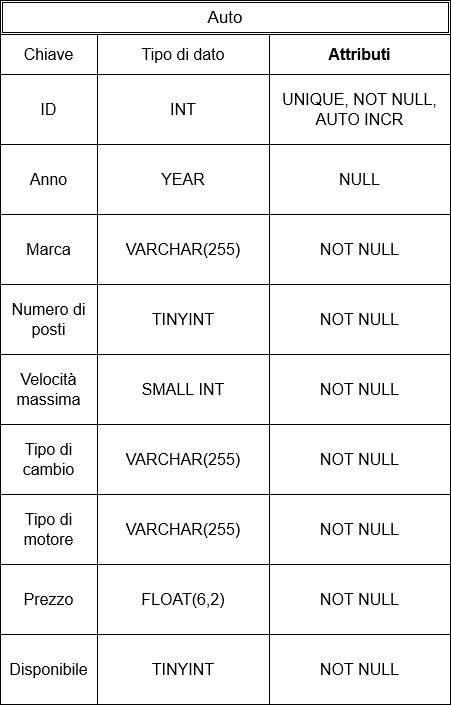

The diagram above was exported from draw.io. Its source (the exported page's mxGraphModel, read from the mxfile embedded in the PNG):
<mxGraphModel dx="1221" dy="654" grid="1" gridSize="10" guides="1" tooltips="1" connect="1" arrows="1" fold="1" page="1" pageScale="1" pageWidth="827" pageHeight="1169" math="0" shadow="0">
  <root>
    <mxCell id="0" />
    <mxCell id="1" parent="0" />
    <mxCell id="FC20XNXF_bUWiF-009iO-24" value="&lt;font style=&quot;font-size: 17px;&quot;&gt;Auto&lt;/font&gt;" style="shape=ext;double=1;rounded=0;whiteSpace=wrap;html=1;" vertex="1" parent="1">
      <mxGeometry x="130" y="106" width="450" height="34" as="geometry" />
    </mxCell>
    <mxCell id="FC20XNXF_bUWiF-009iO-1" value="" style="shape=table;startSize=0;container=1;collapsible=0;childLayout=tableLayout;fontSize=16;" vertex="1" parent="1">
      <mxGeometry x="130" y="140" width="450" height="670" as="geometry" />
    </mxCell>
    <mxCell id="FC20XNXF_bUWiF-009iO-14" style="shape=tableRow;horizontal=0;startSize=0;swimlaneHead=0;swimlaneBody=0;strokeColor=inherit;top=0;left=0;bottom=0;right=0;collapsible=0;dropTarget=0;fillColor=none;points=[[0,0.5],[1,0.5]];portConstraint=eastwest;fontSize=16;" vertex="1" parent="FC20XNXF_bUWiF-009iO-1">
      <mxGeometry width="450" height="40" as="geometry" />
    </mxCell>
    <mxCell id="FC20XNXF_bUWiF-009iO-18" value="Chiave" style="shape=partialRectangle;html=1;whiteSpace=wrap;connectable=0;strokeColor=inherit;overflow=hidden;fillColor=none;top=0;left=0;bottom=0;right=0;pointerEvents=1;fontSize=16;" vertex="1" parent="FC20XNXF_bUWiF-009iO-14">
      <mxGeometry width="97" height="40" as="geometry">
        <mxRectangle width="97" height="40" as="alternateBounds" />
      </mxGeometry>
    </mxCell>
    <mxCell id="FC20XNXF_bUWiF-009iO-15" value="Tipo di dato" style="shape=partialRectangle;html=1;whiteSpace=wrap;connectable=0;strokeColor=inherit;overflow=hidden;fillColor=none;top=0;left=0;bottom=0;right=0;pointerEvents=1;fontSize=16;" vertex="1" parent="FC20XNXF_bUWiF-009iO-14">
      <mxGeometry x="97" width="172" height="40" as="geometry">
        <mxRectangle width="172" height="40" as="alternateBounds" />
      </mxGeometry>
    </mxCell>
    <mxCell id="FC20XNXF_bUWiF-009iO-29" value="Attributi" style="shape=partialRectangle;html=1;whiteSpace=wrap;connectable=0;strokeColor=inherit;overflow=hidden;fillColor=none;top=0;left=0;bottom=0;right=0;pointerEvents=1;fontSize=16;fontStyle=1" vertex="1" parent="FC20XNXF_bUWiF-009iO-14">
      <mxGeometry x="269" width="181" height="40" as="geometry">
        <mxRectangle width="181" height="40" as="alternateBounds" />
      </mxGeometry>
    </mxCell>
    <mxCell id="FC20XNXF_bUWiF-009iO-2" value="" style="shape=tableRow;horizontal=0;startSize=0;swimlaneHead=0;swimlaneBody=0;strokeColor=inherit;top=0;left=0;bottom=0;right=0;collapsible=0;dropTarget=0;fillColor=none;points=[[0,0.5],[1,0.5]];portConstraint=eastwest;fontSize=16;" vertex="1" parent="FC20XNXF_bUWiF-009iO-1">
      <mxGeometry y="40" width="450" height="70" as="geometry" />
    </mxCell>
    <mxCell id="FC20XNXF_bUWiF-009iO-19" value="ID" style="shape=partialRectangle;html=1;whiteSpace=wrap;connectable=0;strokeColor=inherit;overflow=hidden;fillColor=none;top=0;left=0;bottom=0;right=0;pointerEvents=1;fontSize=16;" vertex="1" parent="FC20XNXF_bUWiF-009iO-2">
      <mxGeometry width="97" height="70" as="geometry">
        <mxRectangle width="97" height="70" as="alternateBounds" />
      </mxGeometry>
    </mxCell>
    <mxCell id="FC20XNXF_bUWiF-009iO-3" value="INT" style="shape=partialRectangle;html=1;whiteSpace=wrap;connectable=0;strokeColor=inherit;overflow=hidden;fillColor=none;top=0;left=0;bottom=0;right=0;pointerEvents=1;fontSize=16;" vertex="1" parent="FC20XNXF_bUWiF-009iO-2">
      <mxGeometry x="97" width="172" height="70" as="geometry">
        <mxRectangle width="172" height="70" as="alternateBounds" />
      </mxGeometry>
    </mxCell>
    <mxCell id="FC20XNXF_bUWiF-009iO-30" value="UNIQUE, NOT NULL, AUTO INCR" style="shape=partialRectangle;html=1;whiteSpace=wrap;connectable=0;strokeColor=inherit;overflow=hidden;fillColor=none;top=0;left=0;bottom=0;right=0;pointerEvents=1;fontSize=16;" vertex="1" parent="FC20XNXF_bUWiF-009iO-2">
      <mxGeometry x="269" width="181" height="70" as="geometry">
        <mxRectangle width="181" height="70" as="alternateBounds" />
      </mxGeometry>
    </mxCell>
    <mxCell id="FC20XNXF_bUWiF-009iO-10" value="" style="shape=tableRow;horizontal=0;startSize=0;swimlaneHead=0;swimlaneBody=0;strokeColor=inherit;top=0;left=0;bottom=0;right=0;collapsible=0;dropTarget=0;fillColor=none;points=[[0,0.5],[1,0.5]];portConstraint=eastwest;fontSize=16;" vertex="1" parent="FC20XNXF_bUWiF-009iO-1">
      <mxGeometry y="110" width="450" height="70" as="geometry" />
    </mxCell>
    <mxCell id="FC20XNXF_bUWiF-009iO-20" value="Anno" style="shape=partialRectangle;html=1;whiteSpace=wrap;connectable=0;strokeColor=inherit;overflow=hidden;fillColor=none;top=0;left=0;bottom=0;right=0;pointerEvents=1;fontSize=16;" vertex="1" parent="FC20XNXF_bUWiF-009iO-10">
      <mxGeometry width="97" height="70" as="geometry">
        <mxRectangle width="97" height="70" as="alternateBounds" />
      </mxGeometry>
    </mxCell>
    <mxCell id="FC20XNXF_bUWiF-009iO-11" value="YEAR" style="shape=partialRectangle;html=1;whiteSpace=wrap;connectable=0;strokeColor=inherit;overflow=hidden;fillColor=none;top=0;left=0;bottom=0;right=0;pointerEvents=1;fontSize=16;" vertex="1" parent="FC20XNXF_bUWiF-009iO-10">
      <mxGeometry x="97" width="172" height="70" as="geometry">
        <mxRectangle width="172" height="70" as="alternateBounds" />
      </mxGeometry>
    </mxCell>
    <mxCell id="FC20XNXF_bUWiF-009iO-31" value="NULL" style="shape=partialRectangle;html=1;whiteSpace=wrap;connectable=0;strokeColor=inherit;overflow=hidden;fillColor=none;top=0;left=0;bottom=0;right=0;pointerEvents=1;fontSize=16;" vertex="1" parent="FC20XNXF_bUWiF-009iO-10">
      <mxGeometry x="269" width="181" height="70" as="geometry">
        <mxRectangle width="181" height="70" as="alternateBounds" />
      </mxGeometry>
    </mxCell>
    <mxCell id="FC20XNXF_bUWiF-009iO-35" style="shape=tableRow;horizontal=0;startSize=0;swimlaneHead=0;swimlaneBody=0;strokeColor=inherit;top=0;left=0;bottom=0;right=0;collapsible=0;dropTarget=0;fillColor=none;points=[[0,0.5],[1,0.5]];portConstraint=eastwest;fontSize=16;" vertex="1" parent="FC20XNXF_bUWiF-009iO-1">
      <mxGeometry y="180" width="450" height="70" as="geometry" />
    </mxCell>
    <mxCell id="FC20XNXF_bUWiF-009iO-36" value="Marca" style="shape=partialRectangle;html=1;whiteSpace=wrap;connectable=0;strokeColor=inherit;overflow=hidden;fillColor=none;top=0;left=0;bottom=0;right=0;pointerEvents=1;fontSize=16;" vertex="1" parent="FC20XNXF_bUWiF-009iO-35">
      <mxGeometry width="97" height="70" as="geometry">
        <mxRectangle width="97" height="70" as="alternateBounds" />
      </mxGeometry>
    </mxCell>
    <mxCell id="FC20XNXF_bUWiF-009iO-37" value="VARCHAR(255)" style="shape=partialRectangle;html=1;whiteSpace=wrap;connectable=0;strokeColor=inherit;overflow=hidden;fillColor=none;top=0;left=0;bottom=0;right=0;pointerEvents=1;fontSize=16;" vertex="1" parent="FC20XNXF_bUWiF-009iO-35">
      <mxGeometry x="97" width="172" height="70" as="geometry">
        <mxRectangle width="172" height="70" as="alternateBounds" />
      </mxGeometry>
    </mxCell>
    <mxCell id="FC20XNXF_bUWiF-009iO-38" value="NOT NULL" style="shape=partialRectangle;html=1;whiteSpace=wrap;connectable=0;strokeColor=inherit;overflow=hidden;fillColor=none;top=0;left=0;bottom=0;right=0;pointerEvents=1;fontSize=16;" vertex="1" parent="FC20XNXF_bUWiF-009iO-35">
      <mxGeometry x="269" width="181" height="70" as="geometry">
        <mxRectangle width="181" height="70" as="alternateBounds" />
      </mxGeometry>
    </mxCell>
    <mxCell id="FC20XNXF_bUWiF-009iO-40" style="shape=tableRow;horizontal=0;startSize=0;swimlaneHead=0;swimlaneBody=0;strokeColor=inherit;top=0;left=0;bottom=0;right=0;collapsible=0;dropTarget=0;fillColor=none;points=[[0,0.5],[1,0.5]];portConstraint=eastwest;fontSize=16;" vertex="1" parent="FC20XNXF_bUWiF-009iO-1">
      <mxGeometry y="250" width="450" height="70" as="geometry" />
    </mxCell>
    <mxCell id="FC20XNXF_bUWiF-009iO-41" value="Numero di posti" style="shape=partialRectangle;html=1;whiteSpace=wrap;connectable=0;strokeColor=inherit;overflow=hidden;fillColor=none;top=0;left=0;bottom=0;right=0;pointerEvents=1;fontSize=16;" vertex="1" parent="FC20XNXF_bUWiF-009iO-40">
      <mxGeometry width="97" height="70" as="geometry">
        <mxRectangle width="97" height="70" as="alternateBounds" />
      </mxGeometry>
    </mxCell>
    <mxCell id="FC20XNXF_bUWiF-009iO-42" value="TINYINT" style="shape=partialRectangle;html=1;whiteSpace=wrap;connectable=0;strokeColor=inherit;overflow=hidden;fillColor=none;top=0;left=0;bottom=0;right=0;pointerEvents=1;fontSize=16;" vertex="1" parent="FC20XNXF_bUWiF-009iO-40">
      <mxGeometry x="97" width="172" height="70" as="geometry">
        <mxRectangle width="172" height="70" as="alternateBounds" />
      </mxGeometry>
    </mxCell>
    <mxCell id="FC20XNXF_bUWiF-009iO-43" value="NOT NULL" style="shape=partialRectangle;html=1;whiteSpace=wrap;connectable=0;strokeColor=inherit;overflow=hidden;fillColor=none;top=0;left=0;bottom=0;right=0;pointerEvents=1;fontSize=16;" vertex="1" parent="FC20XNXF_bUWiF-009iO-40">
      <mxGeometry x="269" width="181" height="70" as="geometry">
        <mxRectangle width="181" height="70" as="alternateBounds" />
      </mxGeometry>
    </mxCell>
    <mxCell id="FC20XNXF_bUWiF-009iO-45" style="shape=tableRow;horizontal=0;startSize=0;swimlaneHead=0;swimlaneBody=0;strokeColor=inherit;top=0;left=0;bottom=0;right=0;collapsible=0;dropTarget=0;fillColor=none;points=[[0,0.5],[1,0.5]];portConstraint=eastwest;fontSize=16;" vertex="1" parent="FC20XNXF_bUWiF-009iO-1">
      <mxGeometry y="320" width="450" height="70" as="geometry" />
    </mxCell>
    <mxCell id="FC20XNXF_bUWiF-009iO-46" value="Velocità massima" style="shape=partialRectangle;html=1;whiteSpace=wrap;connectable=0;strokeColor=inherit;overflow=hidden;fillColor=none;top=0;left=0;bottom=0;right=0;pointerEvents=1;fontSize=16;" vertex="1" parent="FC20XNXF_bUWiF-009iO-45">
      <mxGeometry width="97" height="70" as="geometry">
        <mxRectangle width="97" height="70" as="alternateBounds" />
      </mxGeometry>
    </mxCell>
    <mxCell id="FC20XNXF_bUWiF-009iO-47" value="SMALL INT" style="shape=partialRectangle;html=1;whiteSpace=wrap;connectable=0;strokeColor=inherit;overflow=hidden;fillColor=none;top=0;left=0;bottom=0;right=0;pointerEvents=1;fontSize=16;" vertex="1" parent="FC20XNXF_bUWiF-009iO-45">
      <mxGeometry x="97" width="172" height="70" as="geometry">
        <mxRectangle width="172" height="70" as="alternateBounds" />
      </mxGeometry>
    </mxCell>
    <mxCell id="FC20XNXF_bUWiF-009iO-48" value="NOT NULL" style="shape=partialRectangle;html=1;whiteSpace=wrap;connectable=0;strokeColor=inherit;overflow=hidden;fillColor=none;top=0;left=0;bottom=0;right=0;pointerEvents=1;fontSize=16;" vertex="1" parent="FC20XNXF_bUWiF-009iO-45">
      <mxGeometry x="269" width="181" height="70" as="geometry">
        <mxRectangle width="181" height="70" as="alternateBounds" />
      </mxGeometry>
    </mxCell>
    <mxCell id="FC20XNXF_bUWiF-009iO-50" style="shape=tableRow;horizontal=0;startSize=0;swimlaneHead=0;swimlaneBody=0;strokeColor=inherit;top=0;left=0;bottom=0;right=0;collapsible=0;dropTarget=0;fillColor=none;points=[[0,0.5],[1,0.5]];portConstraint=eastwest;fontSize=16;" vertex="1" parent="FC20XNXF_bUWiF-009iO-1">
      <mxGeometry y="390" width="450" height="70" as="geometry" />
    </mxCell>
    <mxCell id="FC20XNXF_bUWiF-009iO-51" value="Tipo di cambio" style="shape=partialRectangle;html=1;whiteSpace=wrap;connectable=0;strokeColor=inherit;overflow=hidden;fillColor=none;top=0;left=0;bottom=0;right=0;pointerEvents=1;fontSize=16;" vertex="1" parent="FC20XNXF_bUWiF-009iO-50">
      <mxGeometry width="97" height="70" as="geometry">
        <mxRectangle width="97" height="70" as="alternateBounds" />
      </mxGeometry>
    </mxCell>
    <mxCell id="FC20XNXF_bUWiF-009iO-52" value="VARCHAR(255)" style="shape=partialRectangle;html=1;whiteSpace=wrap;connectable=0;strokeColor=inherit;overflow=hidden;fillColor=none;top=0;left=0;bottom=0;right=0;pointerEvents=1;fontSize=16;" vertex="1" parent="FC20XNXF_bUWiF-009iO-50">
      <mxGeometry x="97" width="172" height="70" as="geometry">
        <mxRectangle width="172" height="70" as="alternateBounds" />
      </mxGeometry>
    </mxCell>
    <mxCell id="FC20XNXF_bUWiF-009iO-53" value="NOT NULL" style="shape=partialRectangle;html=1;whiteSpace=wrap;connectable=0;strokeColor=inherit;overflow=hidden;fillColor=none;top=0;left=0;bottom=0;right=0;pointerEvents=1;fontSize=16;" vertex="1" parent="FC20XNXF_bUWiF-009iO-50">
      <mxGeometry x="269" width="181" height="70" as="geometry">
        <mxRectangle width="181" height="70" as="alternateBounds" />
      </mxGeometry>
    </mxCell>
    <mxCell id="FC20XNXF_bUWiF-009iO-70" style="shape=tableRow;horizontal=0;startSize=0;swimlaneHead=0;swimlaneBody=0;strokeColor=inherit;top=0;left=0;bottom=0;right=0;collapsible=0;dropTarget=0;fillColor=none;points=[[0,0.5],[1,0.5]];portConstraint=eastwest;fontSize=16;" vertex="1" parent="FC20XNXF_bUWiF-009iO-1">
      <mxGeometry y="460" width="450" height="70" as="geometry" />
    </mxCell>
    <mxCell id="FC20XNXF_bUWiF-009iO-71" value="Tipo di motore" style="shape=partialRectangle;html=1;whiteSpace=wrap;connectable=0;strokeColor=inherit;overflow=hidden;fillColor=none;top=0;left=0;bottom=0;right=0;pointerEvents=1;fontSize=16;" vertex="1" parent="FC20XNXF_bUWiF-009iO-70">
      <mxGeometry width="97" height="70" as="geometry">
        <mxRectangle width="97" height="70" as="alternateBounds" />
      </mxGeometry>
    </mxCell>
    <mxCell id="FC20XNXF_bUWiF-009iO-72" value="VARCHAR(255)" style="shape=partialRectangle;html=1;whiteSpace=wrap;connectable=0;strokeColor=inherit;overflow=hidden;fillColor=none;top=0;left=0;bottom=0;right=0;pointerEvents=1;fontSize=16;" vertex="1" parent="FC20XNXF_bUWiF-009iO-70">
      <mxGeometry x="97" width="172" height="70" as="geometry">
        <mxRectangle width="172" height="70" as="alternateBounds" />
      </mxGeometry>
    </mxCell>
    <mxCell id="FC20XNXF_bUWiF-009iO-73" value="NOT NULL" style="shape=partialRectangle;html=1;whiteSpace=wrap;connectable=0;strokeColor=inherit;overflow=hidden;fillColor=none;top=0;left=0;bottom=0;right=0;pointerEvents=1;fontSize=16;" vertex="1" parent="FC20XNXF_bUWiF-009iO-70">
      <mxGeometry x="269" width="181" height="70" as="geometry">
        <mxRectangle width="181" height="70" as="alternateBounds" />
      </mxGeometry>
    </mxCell>
    <mxCell id="FC20XNXF_bUWiF-009iO-80" style="shape=tableRow;horizontal=0;startSize=0;swimlaneHead=0;swimlaneBody=0;strokeColor=inherit;top=0;left=0;bottom=0;right=0;collapsible=0;dropTarget=0;fillColor=none;points=[[0,0.5],[1,0.5]];portConstraint=eastwest;fontSize=16;" vertex="1" parent="FC20XNXF_bUWiF-009iO-1">
      <mxGeometry y="530" width="450" height="70" as="geometry" />
    </mxCell>
    <mxCell id="FC20XNXF_bUWiF-009iO-81" value="Prezzo" style="shape=partialRectangle;html=1;whiteSpace=wrap;connectable=0;strokeColor=inherit;overflow=hidden;fillColor=none;top=0;left=0;bottom=0;right=0;pointerEvents=1;fontSize=16;" vertex="1" parent="FC20XNXF_bUWiF-009iO-80">
      <mxGeometry width="97" height="70" as="geometry">
        <mxRectangle width="97" height="70" as="alternateBounds" />
      </mxGeometry>
    </mxCell>
    <mxCell id="FC20XNXF_bUWiF-009iO-82" value="FLOAT(6,2)" style="shape=partialRectangle;html=1;whiteSpace=wrap;connectable=0;strokeColor=inherit;overflow=hidden;fillColor=none;top=0;left=0;bottom=0;right=0;pointerEvents=1;fontSize=16;" vertex="1" parent="FC20XNXF_bUWiF-009iO-80">
      <mxGeometry x="97" width="172" height="70" as="geometry">
        <mxRectangle width="172" height="70" as="alternateBounds" />
      </mxGeometry>
    </mxCell>
    <mxCell id="FC20XNXF_bUWiF-009iO-83" value="NOT NULL" style="shape=partialRectangle;html=1;whiteSpace=wrap;connectable=0;strokeColor=inherit;overflow=hidden;fillColor=none;top=0;left=0;bottom=0;right=0;pointerEvents=1;fontSize=16;" vertex="1" parent="FC20XNXF_bUWiF-009iO-80">
      <mxGeometry x="269" width="181" height="70" as="geometry">
        <mxRectangle width="181" height="70" as="alternateBounds" />
      </mxGeometry>
    </mxCell>
    <mxCell id="FC20XNXF_bUWiF-009iO-75" style="shape=tableRow;horizontal=0;startSize=0;swimlaneHead=0;swimlaneBody=0;strokeColor=inherit;top=0;left=0;bottom=0;right=0;collapsible=0;dropTarget=0;fillColor=none;points=[[0,0.5],[1,0.5]];portConstraint=eastwest;fontSize=16;" vertex="1" parent="FC20XNXF_bUWiF-009iO-1">
      <mxGeometry y="600" width="450" height="70" as="geometry" />
    </mxCell>
    <mxCell id="FC20XNXF_bUWiF-009iO-76" value="Disponibile" style="shape=partialRectangle;html=1;whiteSpace=wrap;connectable=0;strokeColor=inherit;overflow=hidden;fillColor=none;top=0;left=0;bottom=0;right=0;pointerEvents=1;fontSize=16;" vertex="1" parent="FC20XNXF_bUWiF-009iO-75">
      <mxGeometry width="97" height="70" as="geometry">
        <mxRectangle width="97" height="70" as="alternateBounds" />
      </mxGeometry>
    </mxCell>
    <mxCell id="FC20XNXF_bUWiF-009iO-77" value="TINYINT" style="shape=partialRectangle;html=1;whiteSpace=wrap;connectable=0;strokeColor=inherit;overflow=hidden;fillColor=none;top=0;left=0;bottom=0;right=0;pointerEvents=1;fontSize=16;" vertex="1" parent="FC20XNXF_bUWiF-009iO-75">
      <mxGeometry x="97" width="172" height="70" as="geometry">
        <mxRectangle width="172" height="70" as="alternateBounds" />
      </mxGeometry>
    </mxCell>
    <mxCell id="FC20XNXF_bUWiF-009iO-78" value="NOT NULL" style="shape=partialRectangle;html=1;whiteSpace=wrap;connectable=0;strokeColor=inherit;overflow=hidden;fillColor=none;top=0;left=0;bottom=0;right=0;pointerEvents=1;fontSize=16;" vertex="1" parent="FC20XNXF_bUWiF-009iO-75">
      <mxGeometry x="269" width="181" height="70" as="geometry">
        <mxRectangle width="181" height="70" as="alternateBounds" />
      </mxGeometry>
    </mxCell>
  </root>
</mxGraphModel>